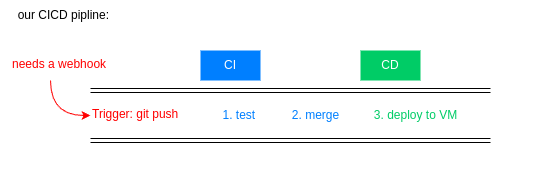

The diagram above was exported from draw.io. Its source (the exported page's mxGraphModel, read from the mxfile embedded in the PNG):
<mxGraphModel dx="2261" dy="790" grid="1" gridSize="10" guides="1" tooltips="1" connect="1" arrows="1" fold="1" page="1" pageScale="1" pageWidth="827" pageHeight="1169" math="0" shadow="0">
  <root>
    <mxCell id="0" />
    <mxCell id="1" parent="0" />
    <mxCell id="VO10spKoAAbdPuzzLjba-1" value="" style="rounded=0;whiteSpace=wrap;html=1;strokeColor=none;" vertex="1" parent="1">
      <mxGeometry x="-30" y="30" width="540" height="170" as="geometry" />
    </mxCell>
    <mxCell id="yYL735lNImk8aysMsxy9-1" value="our CICD pipline:&amp;nbsp;" style="text;html=1;align=center;verticalAlign=middle;whiteSpace=wrap;rounded=0;" parent="1" vertex="1">
      <mxGeometry x="-20" y="30" width="110" height="30" as="geometry" />
    </mxCell>
    <mxCell id="yYL735lNImk8aysMsxy9-2" value="" style="shape=link;html=1;rounded=0;" parent="1" edge="1">
      <mxGeometry width="100" relative="1" as="geometry">
        <mxPoint x="60" y="120" as="sourcePoint" />
        <mxPoint x="460" y="120" as="targetPoint" />
      </mxGeometry>
    </mxCell>
    <mxCell id="yYL735lNImk8aysMsxy9-3" value="&lt;font style=&quot;color: rgb(255, 255, 255);&quot;&gt;CI&lt;/font&gt;" style="text;html=1;align=center;verticalAlign=middle;whiteSpace=wrap;rounded=0;fillColor=#007FFF;" parent="1" vertex="1">
      <mxGeometry x="170" y="80" width="60" height="30" as="geometry" />
    </mxCell>
    <mxCell id="yYL735lNImk8aysMsxy9-4" value="&lt;font style=&quot;color: rgb(0, 127, 255);&quot;&gt;1. test&amp;nbsp;&lt;/font&gt;" style="text;html=1;align=center;verticalAlign=middle;resizable=0;points=[];autosize=1;strokeColor=none;fillColor=none;" parent="1" vertex="1">
      <mxGeometry x="180" y="130" width="60" height="30" as="geometry" />
    </mxCell>
    <mxCell id="yYL735lNImk8aysMsxy9-5" value="&lt;font style=&quot;color: rgb(0, 127, 255);&quot;&gt;2. merge&lt;/font&gt;" style="text;html=1;align=center;verticalAlign=middle;resizable=0;points=[];autosize=1;strokeColor=none;fillColor=none;" parent="1" vertex="1">
      <mxGeometry x="250" y="130" width="70" height="30" as="geometry" />
    </mxCell>
    <mxCell id="yYL735lNImk8aysMsxy9-6" value="&lt;font style=&quot;color: rgb(255, 255, 255);&quot;&gt;CD&lt;/font&gt;" style="text;html=1;align=center;verticalAlign=middle;whiteSpace=wrap;rounded=0;fillColor=#00CC66;" parent="1" vertex="1">
      <mxGeometry x="330" y="80" width="60" height="30" as="geometry" />
    </mxCell>
    <mxCell id="yYL735lNImk8aysMsxy9-7" value="&lt;font style=&quot;color: rgb(0, 204, 102);&quot;&gt;3. deploy to VM&lt;/font&gt;" style="text;html=1;align=center;verticalAlign=middle;resizable=0;points=[];autosize=1;strokeColor=none;fillColor=none;" parent="1" vertex="1">
      <mxGeometry x="330" y="130" width="110" height="30" as="geometry" />
    </mxCell>
    <mxCell id="yYL735lNImk8aysMsxy9-8" value="&lt;div style=&quot;text-align: center;&quot;&gt;&lt;font style=&quot;color: rgb(255, 0, 0);&quot;&gt;&lt;span style=&quot;text-wrap-mode: nowrap;&quot;&gt;Trigger: git push&amp;nbsp;&lt;/span&gt;&lt;/font&gt;&lt;/div&gt;" style="text;whiteSpace=wrap;html=1;" parent="1" vertex="1">
      <mxGeometry x="60" y="130" width="80" height="30" as="geometry" />
    </mxCell>
    <mxCell id="yYL735lNImk8aysMsxy9-11" value="" style="edgeStyle=orthogonalEdgeStyle;rounded=0;orthogonalLoop=1;jettySize=auto;html=1;entryX=0;entryY=0.5;entryDx=0;entryDy=0;curved=1;strokeColor=light-dark(#FF0000,#FFFFFF);" parent="1" source="yYL735lNImk8aysMsxy9-9" target="yYL735lNImk8aysMsxy9-8" edge="1">
      <mxGeometry relative="1" as="geometry">
        <mxPoint x="20" y="190" as="targetPoint" />
      </mxGeometry>
    </mxCell>
    <mxCell id="yYL735lNImk8aysMsxy9-9" value="&lt;div style=&quot;text-align: center;&quot;&gt;&lt;font style=&quot;color: rgb(255, 0, 0);&quot;&gt;&lt;span style=&quot;text-wrap-mode: nowrap;&quot;&gt;needs a webhook&lt;/span&gt;&lt;/font&gt;&lt;/div&gt;" style="text;whiteSpace=wrap;html=1;" parent="1" vertex="1">
      <mxGeometry x="-20" y="80" width="80" height="30" as="geometry" />
    </mxCell>
    <mxCell id="yYL735lNImk8aysMsxy9-12" value="" style="shape=link;html=1;rounded=0;" parent="1" edge="1">
      <mxGeometry width="100" relative="1" as="geometry">
        <mxPoint x="60" y="170" as="sourcePoint" />
        <mxPoint x="460" y="170" as="targetPoint" />
      </mxGeometry>
    </mxCell>
  </root>
</mxGraphModel>